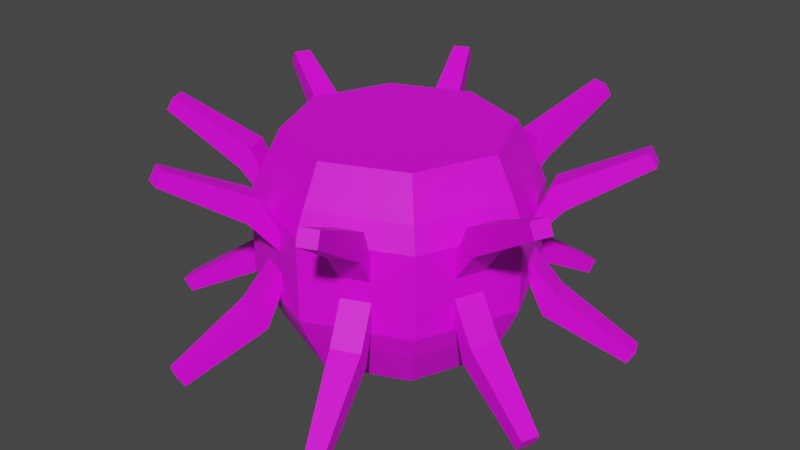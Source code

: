 # Source: big_light.blend  (saved by Blender 4.0.36; exported with 4.5.12 LTS)
import bpy
from mathutils import Matrix  # noqa: F401  (used for matrix-valued properties, if any)

bpy.ops.wm.read_factory_settings(use_empty=True)
scene = bpy.context.scene
scene.name = 'Scene'

# ---- collections
col_collection = bpy.data.collections.new('Collection'); scene.collection.children.link(col_collection)

# ---- images (referenced by path relative to the original .blend; pixels are not part of the script)
import os
ASSET_DIR = os.environ.get("B2B_ASSET_DIR", "")  # directory of the original .blend (textures are referenced by path, not embedded)
HERE = os.path.dirname(os.path.abspath(__file__))  # packed textures are extracted next to this script under _unpacked/

def load_image(name, relpath, width, height, colorspace="sRGB"):
    """Load a texture the original file referenced (path relative to the .blend, or extracted next to this script)."""
    p = next((c for c in (os.path.join(HERE, relpath), os.path.join(ASSET_DIR, relpath)) if relpath and os.path.exists(c)), "")
    if p:
        img = bpy.data.images.load(p, check_existing=True)
        img.name = name
    else:  # same state as the original file: an image datablock whose file is absent (Cycles renders it pink)
        img = bpy.data.images.new(name, width, height)
        img.source = "FILE"
        img.filepath = "//" + (relpath or name)
    img.colorspace_settings.name = colorspace
    return img
img_base_palette_png = load_image('base_palette.png', 'base_palette.png', 1024, 1024, 'sRGB')

# ---- materials (node trees are filled in below, after node groups)
mat_basepalette = bpy.data.materials.new('BasePalette')
mat_basepalette.alpha_threshold = 0.0
mat_basepalette.use_transparent_shadow = False
mat_basepalette.roughness = 0.5
mat_basepalette.line_color = (0.0, 0.0, 0.0, 1.0)

# ---- material node trees
mat_basepalette.use_nodes = True; mat_basepalette.node_tree.nodes.clear()
_N = mat_basepalette.node_tree.nodes; _L = mat_basepalette.node_tree.links
n0 = _N.new('ShaderNodeOutputMaterial'); n0.name = 'Material Output'; n0.location = (300, 300)
n1 = _N.new('ShaderNodeBsdfPrincipled'); n1.name = 'Principled BSDF'; n1.location = (10, 300)
n1.distribution = 'GGX'
n1.subsurface_method = 'RANDOM_WALK_SKIN'
n1.inputs[3].default_value = 1.45
n1.inputs[27].default_value = (0.0, 0.0, 0.0, 1.0)
n1.inputs[28].default_value = 1.0
n2 = _N.new('ShaderNodeTexImage'); n2.name = 'Image Texture'; n2.location = (-464, 137)
n2.image = img_base_palette_png
_L.new(n1.outputs[0], n0.inputs[0])
_L.new(n2.outputs[0], n1.inputs[0])
n0.is_active_output = True

# ---- world
world_world = bpy.data.worlds.new('World'); scene.world = world_world
world_world.use_nodes = True; world_world.node_tree.nodes.clear()
_N = world_world.node_tree.nodes; _L = world_world.node_tree.links
n0 = _N.new('ShaderNodeOutputWorld'); n0.name = 'World Output'; n0.location = (300, 300)
n1 = _N.new('ShaderNodeBackground'); n1.name = 'Background'; n1.location = (10, 300)
n1.inputs[0].default_value = (0.05088, 0.05088, 0.05088, 1.0)
_L.new(n1.outputs[0], n0.inputs[0])
n0.is_active_output = True
world_world.color = (0.05088, 0.05088, 0.05088)
world_world.use_sun_shadow = False
world_world.sun_shadow_jitter_overblur = 0.0

# ---- meshes
me_cylinder = bpy.data.meshes.new('Cylinder')
me_cylinder.from_pydata([(0.1109, 0.1109, 0.3512), (-0.1109, 0.1109, 0.3512), (0.1109, -0.1109, 0.3512), (-0.1109, -0.1109, 0.3512), (-4.921e-09, 0.1568, 0.3512), (0.1568, 1.121e-07, 0.3512), (-3.233e-08, -0.1568, 0.3512), (-0.1568, 1.395e-07, 0.3512), (-1.863e-08, 1.258e-07, 0.3512), (-3.673e-09, 0.1711, 0.3797), (-0.121, 0.121, 0.3797), (0.1711, 1.107e-07, 0.3797), (0.121, 0.121, 0.3797), (-3.358e-08, -0.1711, 0.3797), (0.121, -0.121, 0.3797), (-0.1711, 1.406e-07, 0.3797), (-0.121, -0.121, 0.3797), (-9.743e-10, 0.1998, 0.4407), (-2.306e-09, 0.1851, 0.4067), (-0.1309, 0.1309, 0.4067), (0.1851, 1.097e-07, 0.4067), (0.1309, 0.1309, 0.4067), (-3.467e-08, -0.1851, 0.4067), (0.1309, -0.1309, 0.4067), (-0.1851, 1.42e-07, 0.4067), (-0.1309, -0.1309, 0.4067), (-9.743e-10, 0.1998, 0.5), (-0.1413, 0.1413, 0.4407), (0.1998, 1.084e-07, 0.4407), (0.1413, 0.1413, 0.4407), (-3.59e-08, -0.1998, 0.4407), (0.1413, -0.1413, 0.4407), (-0.1998, 1.433e-07, 0.4407), (-0.1413, -0.1413, 0.4407), (-0.1413, 0.1413, 0.5), (0.1998, 1.084e-07, 0.5), (0.1413, 0.1413, 0.5), (-3.59e-08, -0.1998, 0.5), (0.1413, -0.1413, 0.5), (-0.1998, 1.433e-07, 0.5), (-0.1413, -0.1413, 0.5), (-1.844e-08, 1.258e-07, 0.5), (0.1109, 0.1109, 0.6488), (-0.1109, 0.1109, 0.6488), (0.1109, -0.1109, 0.6488), (-0.1109, -0.1109, 0.6488), (-4.921e-09, 0.1568, 0.6488), (0.1568, 1.121e-07, 0.6488), (-3.233e-08, -0.1568, 0.6488), (-0.1568, 1.395e-07, 0.6488), (-1.863e-08, 1.258e-07, 0.6488), (-3.673e-09, 0.1711, 0.6203), (-0.121, 0.121, 0.6203), (0.1711, 1.107e-07, 0.6203), (0.121, 0.121, 0.6203), (-3.358e-08, -0.1711, 0.6203), (0.121, -0.121, 0.6203), (-0.1711, 1.406e-07, 0.6203), (-0.121, -0.121, 0.6203), (-9.743e-10, 0.1998, 0.5593), (-2.306e-09, 0.1851, 0.5933), (-0.1309, 0.1309, 0.5933), (0.1851, 1.097e-07, 0.5933), (0.1309, 0.1309, 0.5933), (-3.467e-08, -0.1851, 0.5933), (0.1309, -0.1309, 0.5933), (-0.1851, 1.42e-07, 0.5933), (-0.1309, -0.1309, 0.5933), (-0.1413, 0.1413, 0.5593), (0.1998, 1.084e-07, 0.5593), (0.1413, 0.1413, 0.5593), (-3.59e-08, -0.1998, 0.5593), (0.1413, -0.1413, 0.5593), (-0.1998, 1.433e-07, 0.5593), (-0.1413, -0.1413, 0.5593), (0.1784, 0.05162, 0.4554), (0.1626, 0.08964, 0.4554), (0.1626, 0.08964, 0.4853), (0.1784, 0.05162, 0.4853), (-0.1784, -0.05162, 0.4554), (-0.1626, -0.08964, 0.4554), (-0.1626, -0.08964, 0.4853), (-0.1784, -0.05162, 0.4853), (0.1626, -0.08964, 0.4554), (0.1784, -0.05162, 0.4554), (0.1784, -0.05162, 0.4853), (0.1626, -0.08964, 0.4853), (-0.1626, 0.08964, 0.4554), (-0.1784, 0.05162, 0.4554), (-0.1784, 0.05162, 0.4853), (-0.1626, 0.08964, 0.4853), (-0.08964, -0.1626, 0.4554), (-0.05162, -0.1784, 0.4554), (-0.05162, -0.1784, 0.4853), (-0.08964, -0.1626, 0.4853), (0.08964, 0.1626, 0.4554), (0.05162, 0.1784, 0.4554), (0.05162, 0.1784, 0.4853), (0.08964, 0.1626, 0.4853), (0.05162, -0.1784, 0.4554), (0.08964, -0.1626, 0.4554), (0.08964, -0.1626, 0.4853), (0.05162, -0.1784, 0.4853), (-0.05162, 0.1784, 0.4554), (-0.08964, 0.1626, 0.4554), (-0.08964, 0.1626, 0.4853), (-0.05162, 0.1784, 0.4853), (0.1784, 0.05162, 0.5446), (0.1784, 0.05162, 0.5147), (0.1626, 0.08964, 0.5147), (0.1626, 0.08964, 0.5446), (-0.1784, -0.05162, 0.5446), (-0.1784, -0.05162, 0.5147), (-0.1626, -0.08963, 0.5147), (-0.1626, -0.08963, 0.5446), (0.1626, -0.08964, 0.5446), (0.1626, -0.08964, 0.5147), (0.1784, -0.05162, 0.5147), (0.1784, -0.05162, 0.5446), (-0.1626, 0.08964, 0.5446), (-0.1626, 0.08964, 0.5147), (-0.1784, 0.05162, 0.5147), (-0.1784, 0.05162, 0.5446), (-0.08964, -0.1626, 0.5446), (-0.08964, -0.1626, 0.5147), (-0.05162, -0.1784, 0.5147), (-0.05162, -0.1784, 0.5446), (0.08964, 0.1626, 0.5446), (0.08964, 0.1626, 0.5147), (0.05162, 0.1784, 0.5147), (0.05162, 0.1784, 0.5446), (0.05162, -0.1784, 0.5446), (0.05162, -0.1784, 0.5147), (0.08964, -0.1626, 0.5147), (0.08964, -0.1626, 0.5446), (-0.05162, 0.1784, 0.5446), (-0.05162, 0.1784, 0.5147), (-0.08964, 0.1626, 0.5147), (-0.08964, 0.1626, 0.5446), (0.1994, 0.06034, 0.4047), (0.1837, 0.09835, 0.4047), (0.2161, 0.06725, 0.436), (0.2004, 0.1053, 0.436), (-0.1994, -0.06034, 0.4047), (-0.1837, -0.09835, 0.4047), (-0.2161, -0.06725, 0.436), (-0.2004, -0.1053, 0.436), (0.1837, -0.09835, 0.4047), (0.1994, -0.06034, 0.4047), (0.2004, -0.1053, 0.436), (0.2161, -0.06725, 0.436), (-0.1837, 0.09835, 0.4047), (-0.1994, 0.06034, 0.4047), (-0.2004, 0.1053, 0.436), (-0.2161, 0.06725, 0.436), (-0.09835, -0.1837, 0.4047), (-0.06034, -0.1994, 0.4047), (-0.1053, -0.2004, 0.436), (-0.06725, -0.2161, 0.436), (0.09835, 0.1837, 0.4047), (0.06034, 0.1994, 0.4047), (0.1053, 0.2004, 0.436), (0.06725, 0.2161, 0.436), (0.06034, -0.1994, 0.4047), (0.09835, -0.1837, 0.4047), (0.06725, -0.2161, 0.436), (0.1053, -0.2004, 0.436), (-0.06034, 0.1994, 0.4047), (-0.09835, 0.1837, 0.4047), (-0.06725, 0.2161, 0.436), (-0.1053, 0.2004, 0.436), (0.1994, 0.06034, 0.5953), (0.2161, 0.06725, 0.564), (0.1837, 0.09835, 0.5953), (0.2004, 0.1053, 0.564), (-0.1994, -0.06034, 0.5953), (-0.2161, -0.06725, 0.564), (-0.1837, -0.09835, 0.5953), (-0.2004, -0.1053, 0.564), (0.2004, -0.1053, 0.564), (0.1837, -0.09835, 0.5953), (0.1994, -0.06034, 0.5953), (0.2161, -0.06725, 0.564), (-0.2004, 0.1053, 0.564), (-0.1837, 0.09835, 0.5953), (-0.1994, 0.06034, 0.5953), (-0.2161, 0.06725, 0.564), (-0.09835, -0.1837, 0.5953), (-0.1053, -0.2004, 0.564), (-0.06034, -0.1994, 0.5953), (-0.06725, -0.2161, 0.564), (0.09835, 0.1837, 0.5953), (0.1053, 0.2004, 0.564), (0.06034, 0.1994, 0.5953), (0.06725, 0.2161, 0.564), (0.06034, -0.1994, 0.5953), (0.06725, -0.2161, 0.564), (0.09835, -0.1837, 0.5953), (0.1053, -0.2004, 0.564), (-0.06034, 0.1994, 0.5953), (-0.06725, 0.2161, 0.564), (-0.09835, 0.1837, 0.5953), (-0.1053, 0.2004, 0.564), (0.3031, 0.112, 0.3462), (0.2935, 0.1351, 0.3462), (0.3132, 0.1162, 0.3652), (0.3036, 0.1393, 0.3652), (-0.3031, -0.112, 0.3462), (-0.2935, -0.1351, 0.3462), (-0.3132, -0.1162, 0.3652), (-0.3036, -0.1393, 0.3652), (0.2935, -0.1351, 0.3462), (0.3031, -0.112, 0.3462), (0.3036, -0.1393, 0.3652), (0.3132, -0.1162, 0.3652), (-0.2935, 0.1351, 0.3462), (-0.3031, 0.112, 0.3462), (-0.3036, 0.1393, 0.3652), (-0.3132, 0.1162, 0.3652), (-0.1351, -0.2935, 0.3462), (-0.112, -0.3031, 0.3462), (-0.1393, -0.3036, 0.3652), (-0.1162, -0.3132, 0.3652), (0.1351, 0.2935, 0.3462), (0.112, 0.3031, 0.3462), (0.1393, 0.3036, 0.3652), (0.1162, 0.3132, 0.3652), (0.112, -0.3031, 0.3462), (0.1351, -0.2935, 0.3462), (0.1162, -0.3132, 0.3652), (0.1393, -0.3036, 0.3652), (-0.112, 0.3031, 0.3462), (-0.1351, 0.2935, 0.3462), (-0.1162, 0.3132, 0.3652), (-0.1393, 0.3036, 0.3652), (0.3031, 0.112, 0.6538), (0.3132, 0.1162, 0.6348), (0.2935, 0.1351, 0.6538), (0.3036, 0.1393, 0.6348), (-0.3031, -0.112, 0.6538), (-0.3132, -0.1162, 0.6348), (-0.2935, -0.1351, 0.6538), (-0.3036, -0.1393, 0.6348), (0.3036, -0.1393, 0.6348), (0.2935, -0.1351, 0.6538), (0.3031, -0.112, 0.6538), (0.3132, -0.1162, 0.6348), (-0.3036, 0.1393, 0.6348), (-0.2935, 0.1351, 0.6538), (-0.3031, 0.112, 0.6538), (-0.3132, 0.1162, 0.6348), (-0.1351, -0.2935, 0.6538), (-0.1393, -0.3036, 0.6348), (-0.112, -0.3031, 0.6538), (-0.1162, -0.3132, 0.6348), (0.1351, 0.2935, 0.6538), (0.1393, 0.3036, 0.6348), (0.112, 0.3031, 0.6538), (0.1162, 0.3132, 0.6348), (0.112, -0.3031, 0.6538), (0.1162, -0.3132, 0.6348), (0.1351, -0.2935, 0.6538), (0.1393, -0.3036, 0.6348), (-0.112, 0.3031, 0.6538), (-0.1162, 0.3132, 0.6348), (-0.1351, 0.2935, 0.6538), (-0.1393, 0.3036, 0.6348)], [], [(8, 4, 0, 5), (7, 1, 4, 8), (3, 7, 8, 6), (6, 8, 5, 2), (13, 14, 23, 22), (12, 9, 18, 21), (16, 13, 22, 25), (11, 12, 21, 20), (6, 2, 14, 13), (4, 1, 10, 9), (1, 7, 15, 10), (2, 5, 11, 14), (7, 3, 16, 15), (5, 0, 12, 11), (3, 6, 13, 16), (0, 4, 9, 12), (21, 18, 17, 29), (25, 22, 30, 33), (20, 21, 29, 28), (24, 25, 33, 32), (9, 10, 19, 18), (10, 15, 24, 19), (14, 11, 20, 23), (15, 16, 25, 24), (127, 128, 192, 191), (90, 87, 151, 153), (101, 102, 165, 166), (87, 88, 152, 151), (22, 23, 31, 30), (18, 19, 27, 17), (19, 24, 32, 27), (23, 20, 28, 31), (41, 35, 36, 26), (39, 41, 26, 34), (40, 37, 41, 39), (37, 38, 35, 41), (100, 101, 166, 164), (102, 99, 163, 165), (113, 114, 177, 178), (99, 100, 164, 163), (50, 47, 42, 46), (49, 50, 46, 43), (45, 48, 50, 49), (48, 44, 47, 50), (55, 64, 65, 56), (54, 63, 60, 51), (58, 67, 64, 55), (53, 62, 63, 54), (48, 55, 56, 44), (46, 51, 52, 43), (43, 52, 57, 49), (44, 56, 53, 47), (49, 57, 58, 45), (47, 53, 54, 42), (45, 58, 55, 48), (42, 54, 51, 46), (63, 70, 59, 60), (67, 74, 71, 64), (62, 69, 70, 63), (66, 73, 74, 67), (51, 60, 61, 52), (52, 61, 66, 57), (56, 65, 62, 53), (57, 66, 67, 58), (112, 113, 178, 176), (114, 111, 175, 177), (125, 126, 189, 190), (111, 112, 176, 175), (64, 71, 72, 65), (60, 59, 68, 61), (61, 68, 73, 66), (65, 72, 69, 62), (124, 125, 190, 188), (85, 86, 149, 150), (126, 123, 187, 189), (137, 138, 201, 202), (28, 29, 76, 75), (29, 36, 77, 76), (36, 35, 78, 77), (35, 28, 75, 78), (32, 33, 80, 79), (33, 40, 81, 80), (40, 39, 82, 81), (39, 32, 79, 82), (31, 28, 84, 83), (28, 35, 85, 84), (35, 38, 86, 85), (38, 31, 83, 86), (27, 32, 88, 87), (32, 39, 89, 88), (39, 34, 90, 89), (34, 27, 87, 90), (33, 30, 92, 91), (30, 37, 93, 92), (37, 40, 94, 93), (40, 33, 91, 94), (29, 17, 96, 95), (17, 26, 97, 96), (26, 36, 98, 97), (36, 29, 95, 98), (30, 31, 100, 99), (31, 38, 101, 100), (38, 37, 102, 101), (37, 30, 99, 102), (17, 27, 104, 103), (27, 34, 105, 104), (34, 26, 106, 105), (26, 17, 103, 106), (69, 35, 108, 107), (35, 36, 109, 108), (36, 70, 110, 109), (70, 69, 107, 110), (73, 39, 112, 111), (39, 40, 113, 112), (40, 74, 114, 113), (74, 73, 111, 114), (72, 38, 116, 115), (38, 35, 117, 116), (35, 69, 118, 117), (69, 72, 115, 118), (68, 34, 120, 119), (34, 39, 121, 120), (39, 73, 122, 121), (73, 68, 119, 122), (74, 40, 124, 123), (40, 37, 125, 124), (37, 71, 126, 125), (71, 74, 123, 126), (70, 36, 128, 127), (36, 26, 129, 128), (26, 59, 130, 129), (59, 70, 127, 130), (71, 37, 132, 131), (37, 38, 133, 132), (38, 72, 134, 133), (72, 71, 131, 134), (59, 26, 136, 135), (26, 34, 137, 136), (34, 68, 138, 137), (68, 59, 135, 138), (184, 183, 247, 248), (157, 155, 219, 221), (182, 181, 245, 246), (155, 156, 220, 219), (179, 182, 246, 243), (154, 153, 217, 218), (181, 180, 244, 245), (152, 154, 218, 216), (180, 179, 243, 244), (153, 151, 215, 217), (178, 177, 241, 242), (151, 152, 216, 215), (176, 178, 242, 240), (150, 149, 213, 214), (177, 175, 239, 241), (202, 201, 265, 266), (88, 89, 154, 152), (75, 76, 140, 139), (130, 127, 191, 193), (89, 90, 153, 154), (78, 75, 139, 141), (128, 129, 194, 192), (115, 116, 179, 180), (76, 77, 142, 140), (129, 130, 193, 194), (118, 115, 180, 181), (77, 78, 141, 142), (116, 117, 182, 179), (103, 104, 168, 167), (117, 118, 181, 182), (106, 103, 167, 169), (104, 105, 170, 168), (91, 92, 156, 155), (105, 106, 169, 170), (94, 91, 155, 157), (131, 132, 196, 195), (92, 93, 158, 156), (79, 80, 144, 143), (134, 131, 195, 197), (93, 94, 157, 158), (82, 79, 143, 145), (132, 133, 198, 196), (119, 120, 183, 184), (80, 81, 146, 144), (133, 134, 197, 198), (122, 119, 184, 185), (81, 82, 145, 146), (120, 121, 186, 183), (107, 108, 172, 171), (121, 122, 185, 186), (110, 107, 171, 173), (108, 109, 174, 172), (95, 96, 160, 159), (109, 110, 173, 174), (98, 95, 159, 161), (135, 136, 200, 199), (96, 97, 162, 160), (83, 84, 148, 147), (138, 135, 199, 201), (97, 98, 161, 162), (86, 83, 147, 149), (136, 137, 202, 200), (123, 124, 188, 187), (84, 85, 150, 148), (203, 204, 206, 205), (207, 208, 210, 209), (211, 212, 214, 213), (215, 216, 218, 217), (219, 220, 222, 221), (223, 224, 226, 225), (227, 228, 230, 229), (231, 232, 234, 233), (235, 236, 238, 237), (239, 240, 242, 241), (244, 243, 246, 245), (248, 247, 250, 249), (251, 252, 254, 253), (255, 256, 258, 257), (259, 260, 262, 261), (263, 264, 266, 265), (156, 158, 222, 220), (185, 184, 248, 249), (158, 157, 221, 222), (183, 186, 250, 247), (159, 160, 224, 223), (186, 185, 249, 250), (161, 159, 223, 225), (187, 188, 252, 251), (160, 162, 226, 224), (189, 187, 251, 253), (162, 161, 225, 226), (188, 190, 254, 252), (163, 164, 228, 227), (190, 189, 253, 254), (165, 163, 227, 229), (191, 192, 256, 255), (164, 166, 230, 228), (139, 140, 204, 203), (193, 191, 255, 257), (166, 165, 229, 230), (141, 139, 203, 205), (192, 194, 258, 256), (167, 168, 232, 231), (140, 142, 206, 204), (194, 193, 257, 258), (169, 167, 231, 233), (142, 141, 205, 206), (195, 196, 260, 259), (168, 170, 234, 232), (143, 144, 208, 207), (197, 195, 259, 261), (170, 169, 233, 234), (145, 143, 207, 209), (196, 198, 262, 260), (171, 172, 236, 235), (144, 146, 210, 208), (198, 197, 261, 262), (173, 171, 235, 237), (146, 145, 209, 210), (199, 200, 264, 263), (172, 174, 238, 236), (147, 148, 212, 211), (201, 199, 263, 265), (174, 173, 237, 238), (149, 147, 211, 213), (200, 202, 266, 264), (175, 176, 240, 239), (148, 150, 214, 212)])
_uv = me_cylinder.uv_layers.new(name='UVMap')
_uv.uv.foreach_set('vector', [0.2813, 0.8457, 0.2813, 0.8457, 0.2813, 0.8457, 0.2813, 0.8457, 0.2813, 0.8457, 0.2813, 0.8457, 0.2813, 0.8457, 0.2813, 0.8457, 0.2813, 0.8457, 0.2813, 0.8457, 0.2813, 0.8457, 0.2813, 0.8457, 0.2813, 0.8457, 0.2813, 0.8457, 0.2813, 0.8457, 0.2813, 0.8457, 0.2813, 0.8457, 0.2813, 0.8457, 0.2813, 0.8457, 0.2813, 0.8457, 0.2813, 0.8457, 0.2813, 0.8457, 0.2813, 0.8457, 0.2813, 0.8457, 0.2813, 0.8457, 0.2813, 0.8457, 0.2813, 0.8457, 0.2813, 0.8457, 0.2813, 0.8457, 0.2813, 0.8457, 0.2813, 0.8457, 0.2813, 0.8457, 0.2813, 0.8457, 0.2813, 0.8457, 0.2813, 0.8457, 0.2813, 0.8457, 0.2813, 0.8457, 0.2813, 0.8457, 0.2813, 0.8457, 0.2813, 0.8457, 0.2813, 0.8457, 0.2813, 0.8457, 0.2813, 0.8457, 0.2813, 0.8457, 0.2813, 0.8457, 0.2813, 0.8457, 0.2813, 0.8457, 0.2813, 0.8457, 0.2813, 0.8457, 0.2813, 0.8457, 0.2813, 0.8457, 0.2813, 0.8457, 0.2813, 0.8457, 0.2813, 0.8457, 0.2813, 0.8457, 0.2813, 0.8457, 0.2813, 0.8457, 0.2813, 0.8457, 0.2813, 0.8457, 0.2813, 0.8457, 0.2813, 0.8457, 0.2813, 0.8457, 0.2813, 0.8457, 0.2813, 0.8457, 0.2813, 0.8457, 0.2813, 0.8457, 0.2813, 0.8457, 0.2813, 0.8457, 0.2813, 0.8457, 0.2813, 0.8457, 0.2813, 0.8457, 0.2813, 0.8457, 0.2813, 0.8457, 0.2813, 0.8457, 0.2813, 0.8457, 0.2813, 0.8457, 0.2813, 0.8457, 0.2813, 0.8457, 0.2813, 0.8457, 0.2813, 0.8457, 0.2813, 0.8457, 0.2813, 0.8457, 0.2813, 0.8457, 0.2813, 0.8457, 0.2813, 0.8457, 0.2813, 0.8457, 0.2813, 0.8457, 0.2813, 0.8457, 0.2813, 0.8457, 0.2813, 0.8457, 0.2813, 0.8457, 0.2813, 0.8457, 0.2813, 0.8457, 0.2813, 0.8457, 0.2813, 0.8457, 0.2813, 0.8457, 0.2813, 0.8457, 0.2813, 0.8457, 0.2813, 0.8457, 0.2813, 0.8457, 0.2813, 0.8457, 0.2813, 0.8457, 0.2813, 0.8457, 0.2813, 0.8457, 0.2813, 0.8457, 0.2812, 0.8457, 0.2812, 0.8457, 0.2813, 0.8457, 0.2813, 0.8457, 0.2813, 0.8457, 0.2813, 0.8457, 0.2813, 0.8457, 0.2813, 0.8457, 0.2813, 0.8457, 0.2813, 0.8457, 0.2813, 0.8457, 0.2813, 0.8457, 0.2813, 0.8457, 0.2813, 0.8457, 0.2813, 0.8457, 0.2813, 0.8457, 0.2813, 0.8457, 0.2813, 0.8457, 0.2813, 0.8457, 0.2813, 0.8457, 0.2813, 0.8457, 0.2813, 0.8457, 0.2813, 0.8457, 0.2813, 0.8457, 0.2813, 0.8457, 0.2813, 0.8457, 0.2813, 0.8457, 0.2813, 0.8457, 0.2813, 0.8457, 0.2813, 0.8457, 0.2813, 0.8457, 0.2813, 0.8457, 0.2813, 0.8457, 0.2813, 0.8457, 0.2813, 0.8457, 0.2813, 0.8457, 0.2813, 0.8457, 0.2813, 0.8457, 0.2813, 0.8457, 0.2812, 0.8457, 0.2813, 0.8457, 0.2813, 0.8457, 0.2812, 0.8457, 0.2812, 0.8457, 0.2812, 0.8457, 0.2812, 0.8457, 0.2812, 0.8457, 0.2813, 0.8457, 0.2813, 0.8457, 0.2813, 0.8457, 0.2813, 0.8457, 0.2812, 0.8457, 0.2812, 0.8457, 0.2812, 0.8457, 0.2812, 0.8457, 0.2813, 0.8457, 0.2813, 0.8457, 0.2813, 0.8457, 0.2813, 0.8457, 0.2813, 0.8457, 0.2813, 0.8457, 0.2813, 0.8457, 0.2813, 0.8457, 0.2813, 0.8457, 0.2813, 0.8457, 0.2813, 0.8457, 0.2813, 0.8457, 0.2813, 0.8457, 0.2813, 0.8457, 0.2813, 0.8457, 0.2813, 0.8457, 0.2813, 0.8457, 0.2813, 0.8457, 0.2813, 0.8457, 0.2813, 0.8457, 0.2813, 0.8457, 0.2813, 0.8457, 0.2813, 0.8457, 0.2813, 0.8457, 0.2813, 0.8457, 0.2813, 0.8457, 0.2813, 0.8457, 0.2813, 0.8457, 0.2813, 0.8457, 0.2813, 0.8457, 0.2813, 0.8457, 0.2813, 0.8457, 0.2813, 0.8457, 0.2813, 0.8457, 0.2813, 0.8457, 0.2813, 0.8457, 0.2813, 0.8457, 0.2813, 0.8457, 0.2813, 0.8457, 0.2813, 0.8457, 0.2813, 0.8457, 0.2813, 0.8457, 0.2813, 0.8457, 0.2813, 0.8457, 0.2813, 0.8457, 0.2813, 0.8457, 0.2813, 0.8457, 0.2813, 0.8457, 0.2813, 0.8457, 0.2813, 0.8457, 0.2813, 0.8457, 0.2813, 0.8457, 0.2813, 0.8457, 0.2813, 0.8457, 0.2813, 0.8457, 0.2813, 0.8457, 0.2813, 0.8457, 0.2813, 0.8457, 0.2813, 0.8457, 0.2813, 0.8457, 0.2813, 0.8457, 0.2813, 0.8457, 0.2813, 0.8457, 0.2813, 0.8457, 0.2813, 0.8457, 0.2813, 0.8457, 0.2813, 0.8457, 0.2813, 0.8457, 0.2813, 0.8457, 0.2813, 0.8457, 0.2813, 0.8457, 0.2813, 0.8457, 0.2813, 0.8457, 0.2813, 0.8457, 0.2813, 0.8457, 0.2813, 0.8457, 0.2813, 0.8457, 0.2813, 0.8457, 0.2813, 0.8457, 0.2813, 0.8457, 0.2813, 0.8457, 0.2813, 0.8457, 0.2813, 0.8457, 0.2813, 0.8457, 0.2813, 0.8457, 0.2813, 0.8457, 0.2813, 0.8457, 0.2813, 0.8457, 0.2813, 0.8457, 0.2813, 0.8457, 0.2813, 0.8457, 0.2813, 0.8457, 0.2813, 0.8457, 0.2813, 0.8457, 0.2813, 0.8457, 0.2813, 0.8457, 0.2813, 0.8457, 0.2813, 0.8457, 0.2813, 0.8457, 0.2813, 0.8457, 0.2813, 0.8457, 0.2812, 0.8457, 0.2812, 0.8457, 0.2813, 0.8457, 0.2813, 0.8457, 0.2813, 0.8457, 0.2813, 0.8457, 0.2813, 0.8457, 0.2812, 0.8457, 0.2813, 0.8457, 0.2813, 0.8457, 0.2812, 0.8457, 0.2813, 0.8457, 0.2813, 0.8457, 0.2813, 0.8457, 0.2813, 0.8457, 0.2813, 0.8457, 0.2813, 0.8457, 0.2813, 0.8457, 0.2813, 0.8457, 0.2813, 0.8457, 0.2813, 0.8457, 0.2813, 0.8457, 0.2813, 0.8457, 0.2813, 0.8457, 0.2813, 0.8457, 0.2813, 0.8457, 0.2813, 0.8457, 0.2813, 0.8457, 0.2813, 0.8457, 0.2813, 0.8457, 0.2813, 0.8457, 0.2813, 0.8457, 0.2813, 0.8457, 0.2813, 0.8457, 0.2813, 0.8457, 0.2813, 0.8457, 0.2813, 0.8457, 0.2813, 0.8457, 0.2813, 0.8457, 0.2813, 0.8457, 0.2813, 0.8457, 0.2813, 0.8457, 0.2813, 0.8457, 0.2813, 0.8457, 0.2813, 0.8457, 0.2812, 0.8457, 0.2812, 0.8457, 0.2813, 0.8457, 0.2813, 0.8457, 0.2813, 0.8457, 0.2812, 0.8457, 0.2813, 0.8457, 0.2813, 0.8457, 0.2812, 0.8457, 0.2813, 0.8457, 0.2813, 0.8457, 0.2813, 0.8457, 0.2812, 0.8457, 0.2812, 0.8457, 0.2813, 0.8457, 0.2813, 0.8457, 0.2812, 0.8457, 0.2812, 0.8457, 0.2813, 0.8457, 0.2813, 0.8457, 0.2813, 0.8457, 0.2812, 0.8457, 0.2813, 0.8457, 0.2813, 0.8457, 0.2813, 0.8457, 0.2813, 0.8457, 0.2813, 0.8457, 0.2813, 0.8457, 0.2812, 0.8457, 0.2813, 0.8457, 0.2813, 0.8457, 0.2813, 0.8457, 0.2813, 0.8457, 0.2813, 0.8457, 0.2813, 0.8457, 0.2813, 0.8457, 0.2813, 0.8457, 0.2813, 0.8457, 0.2813, 0.8457, 0.2813, 0.8457, 0.2813, 0.8457, 0.2813, 0.8457, 0.2813, 0.8457, 0.2813, 0.8457, 0.2813, 0.8457, 0.2813, 0.8457, 0.2813, 0.8457, 0.2813, 0.8457, 0.2813, 0.8457, 0.2813, 0.8457, 0.2813, 0.8457, 0.2813, 0.8457, 0.2812, 0.8457, 0.2813, 0.8457, 0.2813, 0.8457, 0.2813, 0.8457, 0.2813, 0.8457, 0.2812, 0.8457, 0.2813, 0.8457, 0.2813, 0.8457, 0.2813, 0.8457, 0.2813, 0.8457, 0.2813, 0.8457, 0.2813, 0.8457, 0.2813, 0.8457, 0.2813, 0.8457, 0.2813, 0.8457, 0.2813, 0.8457, 0.2812, 0.8457, 0.2813, 0.8457, 0.2813, 0.8457, 0.2813, 0.8457, 0.2813, 0.8457, 0.2812, 0.8457, 0.2813, 0.8457, 0.2813, 0.8457, 0.2813, 0.8457, 0.2813, 0.8457, 0.2813, 0.8457, 0.2813, 0.8457, 0.2813, 0.8457, 0.2813, 0.8457, 0.2813, 0.8457, 0.2813, 0.8457, 0.2812, 0.8457, 0.2813, 0.8457, 0.2813, 0.8457, 0.2813, 0.8457, 0.2813, 0.8457, 0.2812, 0.8457, 0.2813, 0.8457, 0.2813, 0.8457, 0.2813, 0.8457, 0.2813, 0.8457, 0.2813, 0.8457, 0.2813, 0.8457, 0.2812, 0.8457, 0.2812, 0.8457, 0.2813, 0.8457, 0.2813, 0.8457, 0.2813, 0.8457, 0.2812, 0.8457, 0.2813, 0.8457, 0.2813, 0.8457, 0.2812, 0.8457, 0.2813, 0.8457, 0.2813, 0.8457, 0.2813, 0.8457, 0.2812, 0.8457, 0.2812, 0.8457, 0.2813, 0.8457, 0.2813, 0.8457, 0.2812, 0.8457, 0.2812, 0.8457, 0.2813, 0.8457, 0.2813, 0.8457, 0.2813, 0.8457, 0.2812, 0.8457, 0.2813, 0.8457, 0.2813, 0.8457, 0.2812, 0.8457, 0.2813, 0.8457, 0.2813, 0.8457, 0.2813, 0.8457, 0.2812, 0.8457, 0.2812, 0.8457, 0.2813, 0.8457, 0.2813, 0.8457, 0.2813, 0.8457, 0.2812, 0.8457, 0.2813, 0.8457, 0.2813, 0.8457, 0.2813, 0.8457, 0.2813, 0.8457, 0.2813, 0.8457, 0.2813, 0.8457, 0.2813, 0.8457, 0.2813, 0.8457, 0.2813, 0.8457, 0.2813, 0.8457, 0.2812, 0.8457, 0.2813, 0.8457, 0.2813, 0.8457, 0.2813, 0.8457, 0.2813, 0.8457, 0.2812, 0.8457, 0.2813, 0.8457, 0.2813, 0.8457, 0.2813, 0.8457, 0.2813, 0.8457, 0.2813, 0.8457, 0.2813, 0.8457, 0.2813, 0.8457, 0.2813, 0.8457, 0.2813, 0.8457, 0.2813, 0.8457, 0.2812, 0.8457, 0.2813, 0.8457, 0.2813, 0.8457, 0.2813, 0.8457, 0.2813, 0.8457, 0.2813, 0.8457, 0.2813, 0.8457, 0.2813, 0.8457, 0.2813, 0.8457, 0.2813, 0.8457, 0.2813, 0.8457, 0.2813, 0.8457, 0.2813, 0.8457, 0.2813, 0.8457, 0.2813, 0.8457, 0.2813, 0.8457, 0.2813, 0.8457, 0.2813, 0.8457, 0.2813, 0.8457, 0.2813, 0.8457, 0.2813, 0.8457, 0.2813, 0.8457, 0.2813, 0.8457, 0.2813, 0.8457, 0.2813, 0.8457, 0.2813, 0.8457, 0.2813, 0.8457, 0.2813, 0.8457, 0.2813, 0.8457, 0.2813, 0.8457, 0.2813, 0.8457, 0.2813, 0.8457, 0.2813, 0.8457, 0.2813, 0.8457, 0.2813, 0.8457, 0.2813, 0.8457, 0.2813, 0.8457, 0.2813, 0.8457, 0.2813, 0.8457, 0.2813, 0.8457, 0.2813, 0.8457, 0.2813, 0.8457, 0.2813, 0.8457, 0.2813, 0.8457, 0.2813, 0.8457, 0.2813, 0.8457, 0.2813, 0.8457, 0.2813, 0.8457, 0.2813, 0.8457, 0.2813, 0.8457, 0.2813, 0.8457, 0.2813, 0.8457, 0.2813, 0.8457, 0.2813, 0.8457, 0.2813, 0.8457, 0.2813, 0.8457, 0.2813, 0.8457, 0.2813, 0.8457, 0.2813, 0.8457, 0.2813, 0.8457, 0.2813, 0.8457, 0.2813, 0.8457, 0.2813, 0.8457, 0.2813, 0.8457, 0.2813, 0.8457, 0.2813, 0.8457, 0.2813, 0.8457, 0.2813, 0.8457, 0.2813, 0.8457, 0.2812, 0.8457, 0.2813, 0.8457, 0.2813, 0.8457, 0.2813, 0.8457, 0.2813, 0.8457, 0.2813, 0.8457, 0.2813, 0.8457, 0.2813, 0.8457, 0.2813, 0.8457, 0.2813, 0.8457, 0.2813, 0.8457, 0.2812, 0.8457, 0.2813, 0.8457, 0.2813, 0.8457, 0.2813, 0.8457, 0.2813, 0.8457, 0.2812, 0.8457, 0.2813, 0.8457, 0.2813, 0.8457, 0.2813, 0.8457, 0.2813, 0.8457, 0.2813, 0.8457, 0.2813, 0.8457, 0.2813, 0.8457, 0.2813, 0.8457, 0.2813, 0.8457, 0.2813, 0.8457, 0.2812, 0.8457, 0.2813, 0.8457, 0.2813, 0.8457, 0.2813, 0.8457, 0.2813, 0.8457, 0.2813, 0.8457, 0.2813, 0.8457, 0.2813, 0.8457, 0.2813, 0.8457, 0.2813, 0.8457, 0.2813, 0.8457, 0.2813, 0.8457, 0.2813, 0.8457, 0.2813, 0.8457, 0.2813, 0.8457, 0.2813, 0.8457, 0.2813, 0.8457, 0.2813, 0.8457, 0.2813, 0.8457, 0.2813, 0.8457, 0.2813, 0.8457, 0.2813, 0.8457, 0.2812, 0.8457, 0.2813, 0.8457, 0.2813, 0.8457, 0.2812, 0.8457, 0.2813, 0.8457, 0.2813, 0.8457, 0.2813, 0.8457, 0.2813, 0.8457, 0.2813, 0.8457, 0.2812, 0.8457, 0.2812, 0.8457, 0.2813, 0.8457, 0.2813, 0.8457, 0.2813, 0.8457, 0.2813, 0.8457, 0.2813, 0.8457, 0.2813, 0.8457, 0.2813, 0.8457, 0.2813, 0.8457, 0.2813, 0.8457, 0.2813, 0.8457, 0.2813, 0.8457, 0.2813, 0.8457, 0.2813, 0.8457, 0.2813, 0.8457, 0.2813, 0.8457, 0.2813, 0.8457, 0.2813, 0.8457, 0.2813, 0.8457, 0.2813, 0.8457, 0.2813, 0.8457, 0.2813, 0.8457, 0.2813, 0.8457, 0.2813, 0.8457, 0.2813, 0.8457, 0.2813, 0.8457, 0.2813, 0.8457, 0.2812, 0.8457, 0.2812, 0.8457, 0.2813, 0.8457, 0.2813, 0.8457, 0.2813, 0.8457, 0.2813, 0.8457, 0.2813, 0.8457, 0.2813, 0.8457, 0.2812, 0.8457, 0.2812, 0.8457, 0.2813, 0.8457, 0.2812, 0.8457, 0.2812, 0.8457, 0.2812, 0.8457, 0.2812, 0.8457, 0.2813, 0.8457, 0.2813, 0.8457, 0.2813, 0.8457, 0.2813, 0.8457, 0.2812, 0.8457, 0.2813, 0.8457, 0.2813, 0.8457, 0.2812, 0.8457, 0.2812, 0.8457, 0.2812, 0.8457, 0.2812, 0.8457, 0.2812, 0.8457, 0.2813, 0.8457, 0.2813, 0.8457, 0.2813, 0.8457, 0.2813, 0.8457, 0.2813, 0.8457, 0.2813, 0.8457, 0.2813, 0.8457, 0.2813, 0.8457, 0.2812, 0.8457, 0.2813, 0.8457, 0.2813, 0.8457, 0.2812, 0.8457, 0.2813, 0.8457, 0.2813, 0.8457, 0.2813, 0.8457, 0.2813, 0.8457, 0.2813, 0.8457, 0.2813, 0.8457, 0.2813, 0.8457, 0.2813, 0.8457, 0.2813, 0.8457, 0.2812, 0.8457, 0.2812, 0.8457, 0.2813, 0.8457, 0.2813, 0.8457, 0.2813, 0.8457, 0.2813, 0.8457, 0.2813, 0.8457, 0.2812, 0.8457, 0.2812, 0.8457, 0.2812, 0.8457, 0.2812, 0.8457, 0.2813, 0.8457, 0.2813, 0.8457, 0.2813, 0.8457, 0.2813, 0.8457, 0.2812, 0.8457, 0.2812, 0.8457, 0.2812, 0.8457, 0.2812, 0.8457, 0.2812, 0.8457, 0.2813, 0.8457, 0.2813, 0.8457, 0.2812, 0.8457, 0.2813, 0.8457, 0.2813, 0.8457, 0.2813, 0.8457, 0.2813, 0.8457, 0.2813, 0.8457, 0.2812, 0.8457, 0.2812, 0.8457, 0.2813, 0.8457, 0.2813, 0.8457, 0.2813, 0.8457, 0.2813, 0.8457, 0.2813, 0.8457, 0.2812, 0.8457, 0.2813, 0.8457, 0.2813, 0.8457, 0.2812, 0.8457, 0.2813, 0.8457, 0.2812, 0.8457, 0.2812, 0.8457, 0.2813, 0.8457, 0.2812, 0.8457, 0.2812, 0.8457, 0.2812, 0.8457, 0.2812, 0.8457, 0.2813, 0.8457, 0.2812, 0.8457, 0.2812, 0.8457, 0.2813, 0.8457, 0.2812, 0.8457, 0.2813, 0.8457, 0.2813, 0.8457, 0.2812, 0.8457, 0.2813, 0.8457, 0.2812, 0.8457, 0.2812, 0.8457, 0.2813, 0.8457, 0.2813, 0.8457, 0.2813, 0.8457, 0.2813, 0.8457, 0.2813, 0.8457, 0.2813, 0.8457, 0.2813, 0.8457, 0.2813, 0.8457, 0.2813, 0.8457, 0.2812, 0.8457, 0.2813, 0.8457, 0.2813, 0.8457, 0.2812, 0.8457, 0.2813, 0.8457, 0.2813, 0.8457, 0.2813, 0.8457, 0.2813, 0.8457, 0.2813, 0.8457, 0.2813, 0.8457, 0.2813, 0.8457, 0.2813, 0.8457, 0.2813, 0.8457, 0.2813, 0.8457, 0.2813, 0.8457, 0.2813, 0.8457, 0.2813, 0.8457, 0.2813, 0.8457, 0.2813, 0.8457, 0.2813, 0.8457, 0.2812, 0.8457, 0.2813, 0.8457, 0.2813, 0.8457, 0.2812, 0.8457, 0.2813, 0.8457, 0.2813, 0.8457, 0.2813, 0.8457, 0.2813, 0.8457, 0.2813, 0.8457, 0.2812, 0.8457, 0.2812, 0.8457, 0.2813, 0.8457, 0.2813, 0.8457, 0.2813, 0.8457, 0.2813, 0.8457, 0.2813, 0.8457, 0.2813, 0.8457, 0.2813, 0.8457, 0.2813, 0.8457, 0.2813, 0.8457, 0.2813, 0.8457, 0.2813, 0.8457, 0.2813, 0.8457, 0.2813, 0.8457, 0.2813, 0.8457, 0.2813, 0.8457, 0.2813, 0.8457, 0.2813, 0.8457, 0.2812, 0.8457, 0.2813, 0.8457, 0.2813, 0.8457, 0.2812, 0.8457, 0.2813, 0.8457, 0.2812, 0.8457, 0.2812, 0.8457, 0.2813, 0.8457, 0.2813, 0.8457, 0.2813, 0.8457, 0.2813, 0.8457, 0.2813, 0.8457, 0.2813, 0.8457, 0.2812, 0.8457, 0.2812, 0.8457, 0.2813, 0.8457, 0.2812, 0.8457, 0.2813, 0.8457, 0.2813, 0.8457, 0.2812, 0.8457, 0.2813, 0.8457, 0.2813, 0.8457, 0.2813, 0.8457, 0.2813, 0.8457, 0.2813, 0.8457, 0.2813, 0.8457, 0.2813, 0.8457, 0.2813, 0.8457, 0.2813, 0.8457, 0.2813, 0.8457, 0.2813, 0.8457, 0.2813, 0.8457, 0.2813, 0.8457, 0.2813, 0.8457, 0.2813, 0.8457, 0.2813, 0.8457, 0.2812, 0.8457, 0.2812, 0.8457, 0.2813, 0.8457, 0.2812, 0.8457, 0.2812, 0.8457, 0.2812, 0.8457, 0.2813, 0.8457, 0.2813, 0.8457, 0.2813, 0.8457, 0.2813, 0.8457, 0.2813, 0.8457, 0.2813, 0.8457, 0.2813, 0.8457, 0.2813, 0.8457, 0.2812, 0.8457, 0.2813, 0.8457, 0.2813, 0.8457, 0.2813, 0.8457, 0.2812, 0.8457, 0.2813, 0.8457, 0.2813, 0.8457, 0.2813, 0.8457, 0.2812, 0.8457, 0.2813, 0.8457, 0.2812, 0.8457, 0.2812, 0.8457, 0.2813, 0.8457, 0.2812, 0.8457, 0.2812, 0.8457, 0.2812, 0.8457, 0.2813, 0.8457, 0.2812, 0.8457, 0.2812, 0.8457, 0.2813, 0.8457, 0.2813, 0.8457, 0.2813, 0.8457, 0.2812, 0.8457, 0.2813, 0.8457, 0.2813, 0.8457, 0.2813, 0.8457, 0.2813, 0.8457, 0.2813, 0.8457, 0.2813, 0.8457, 0.2813, 0.8457, 0.2813, 0.8457, 0.2813, 0.8457, 0.2813, 0.8457, 0.2813, 0.8457, 0.2813, 0.8457, 0.2813, 0.8457, 0.2813, 0.8457, 0.2813, 0.8457, 0.2813, 0.8457, 0.2813, 0.8457, 0.2813, 0.8457, 0.2813, 0.8457, 0.2812, 0.8457, 0.2813, 0.8457, 0.2813, 0.8457, 0.2813, 0.8457, 0.2812, 0.8457, 0.2813, 0.8457, 0.2813, 0.8457, 0.2813, 0.8457, 0.2813, 0.8457, 0.2812, 0.8457, 0.2812, 0.8457, 0.2813, 0.8457, 0.2813, 0.8457, 0.2813, 0.8457, 0.2813, 0.8457, 0.2813, 0.8457, 0.2812, 0.8457, 0.2813, 0.8457, 0.2813, 0.8457, 0.2812, 0.8457, 0.2813, 0.8457, 0.2813, 0.8457, 0.2813, 0.8457, 0.2813, 0.8457, 0.2813, 0.8457, 0.2813, 0.8457, 0.2813, 0.8457, 0.2813, 0.8457, 0.2813, 0.8457, 0.2813, 0.8457, 0.2813, 0.8457, 0.2813, 0.8457, 0.2813, 0.8457, 0.2813, 0.8457, 0.2813, 0.8457, 0.2813, 0.8457, 0.2813, 0.8457, 0.2813, 0.8457, 0.2813, 0.8457, 0.2813, 0.8457, 0.2813, 0.8457, 0.2812, 0.8457, 0.2812, 0.8457, 0.2813, 0.8457, 0.2813, 0.8457, 0.2813, 0.8457, 0.2813, 0.8457, 0.2813, 0.8457, 0.2812, 0.8457, 0.2813, 0.8457, 0.2813, 0.8457, 0.2812, 0.8457, 0.2813, 0.8457, 0.2813, 0.8457, 0.2813, 0.8457, 0.2813, 0.8457, 0.2812, 0.8457, 0.2812, 0.8457, 0.2812, 0.8457, 0.2812, 0.8457, 0.2813, 0.8457, 0.2813, 0.8457, 0.2813, 0.8457, 0.2813, 0.8457, 0.2812, 0.8457, 0.2812, 0.8457, 0.2812, 0.8457, 0.2812, 0.8457, 0.2813, 0.8457, 0.2813, 0.8457, 0.2813, 0.8457, 0.2813, 0.8457, 0.2812, 0.8457, 0.2813, 0.8457, 0.2813, 0.8457, 0.2812, 0.8457, 0.2812, 0.8457, 0.2812, 0.8457, 0.2812, 0.8457, 0.2812, 0.8457, 0.2813, 0.8457, 0.2813, 0.8457, 0.2813, 0.8457, 0.2813, 0.8457, 0.2813, 0.8457, 0.2812, 0.8457, 0.2812, 0.8457, 0.2813, 0.8457, 0.2812, 0.8457, 0.2812, 0.8457, 0.2812, 0.8457, 0.2812, 0.8457, 0.2813, 0.8457, 0.2813, 0.8457, 0.2813, 0.8457, 0.2813, 0.8457, 0.2812, 0.8457, 0.2812, 0.8457, 0.2812, 0.8457, 0.2812, 0.8457, 0.2812, 0.8457, 0.2813, 0.8457, 0.2813, 0.8457, 0.2812, 0.8457, 0.2813, 0.8457, 0.2813, 0.8457, 0.2813, 0.8457, 0.2813, 0.8457, 0.2812, 0.8457, 0.2812, 0.8457, 0.2812, 0.8457, 0.2812, 0.8457, 0.2813, 0.8457, 0.2812, 0.8457, 0.2812, 0.8457, 0.2813, 0.8457, 0.2812, 0.8457, 0.2813, 0.8457, 0.2813, 0.8457, 0.2812, 0.8457, 0.2812, 0.8457, 0.2813, 0.8457, 0.2813, 0.8457, 0.2812, 0.8457, 0.2812, 0.8457, 0.2812, 0.8457, 0.2812, 0.8457, 0.2812, 0.8457, 0.2813, 0.8457, 0.2812, 0.8457, 0.2812, 0.8457, 0.2813, 0.8457, 0.2813, 0.8457, 0.2812, 0.8457, 0.2812, 0.8457, 0.2813, 0.8457, 0.2813, 0.8457, 0.2812, 0.8457, 0.2812, 0.8457, 0.2813, 0.8457, 0.2813, 0.8457, 0.2813, 0.8457, 0.2813, 0.8457, 0.2813, 0.8457, 0.2812, 0.8457, 0.2813, 0.8457, 0.2813, 0.8457, 0.2812, 0.8457, 0.2812, 0.8457, 0.2813, 0.8457, 0.2813, 0.8457, 0.2812, 0.8457, 0.2813, 0.8457, 0.2813, 0.8457, 0.2813, 0.8457, 0.2813, 0.8457, 0.2813, 0.8457, 0.2812, 0.8457, 0.2812, 0.8457, 0.2813, 0.8457, 0.2813, 0.8457, 0.2813, 0.8457, 0.2813, 0.8457, 0.2813, 0.8457, 0.2812, 0.8457, 0.2813, 0.8457, 0.2813, 0.8457, 0.2812, 0.8457, 0.2813, 0.8457, 0.2813, 0.8457, 0.2813, 0.8457, 0.2813, 0.8457, 0.2813, 0.8457, 0.2813, 0.8457, 0.2813, 0.8457, 0.2813, 0.8457, 0.2813, 0.8457, 0.2812, 0.8457, 0.2812, 0.8457, 0.2813, 0.8457, 0.2813, 0.8457, 0.2813, 0.8457, 0.2813, 0.8457, 0.2813, 0.8457, 0.2813, 0.8457, 0.2813, 0.8457, 0.2813, 0.8457, 0.2813, 0.8457, 0.2813, 0.8457, 0.2813, 0.8457, 0.2813, 0.8457, 0.2813, 0.8457, 0.2812, 0.8457, 0.2813, 0.8457, 0.2813, 0.8457, 0.2812, 0.8457, 0.2813, 0.8457, 0.2813, 0.8457, 0.2813, 0.8457, 0.2813, 0.8457])
me_cylinder.materials.append(mat_basepalette)
me_cylinder.update()

# ---- objects
ob_defaulttile = bpy.data.objects.new('DefaultTile', me_cylinder)

# ---- transforms, parenting, visibility, modifiers, constraints
ob_defaulttile.location = (0.0, 0.0, 0.0)

# ---- collection membership
col_collection.objects.link(ob_defaulttile)

# ---- scene / render settings (as saved in the file)
scene.frame_start = 1; scene.frame_end = 250; scene.frame_set(18)
scene.render.engine = 'BLENDER_EEVEE_NEXT'
scene.cycles.sampling_pattern = 'TABULATED_SOBOL'
scene.view_settings.view_transform = 'Filmic'
bpy.context.view_layer.update()

# ---- added for rendering (the .blend has no active camera and no usable light): camera, sun
cam_auto = bpy.data.cameras.new('AutoCamera')
cam_auto.lens = 50.0
cam_auto.sensor_width = 36.0
cam_auto.clip_end = 1000.0
ob_auto_camera = bpy.data.objects.new('AutoCamera', cam_auto)
scene.collection.objects.link(ob_auto_camera)
ob_auto_camera.location = (0.867618, -1.04114, 1.19409)
ob_auto_camera.rotation_euler = (1.09748, -7.21219e-08, 0.694738)
scene.camera = ob_auto_camera
light_auto_sun = bpy.data.lights.new('AutoSun', 'SUN')
light_auto_sun.energy = 3.0
light_auto_sun.angle = 0.0523599
ob_auto_sun = bpy.data.objects.new('AutoSun', light_auto_sun)
scene.collection.objects.link(ob_auto_sun)
ob_auto_sun.rotation_euler = (0.872665, 0.174533, 0.523599)
bpy.context.view_layer.update()
